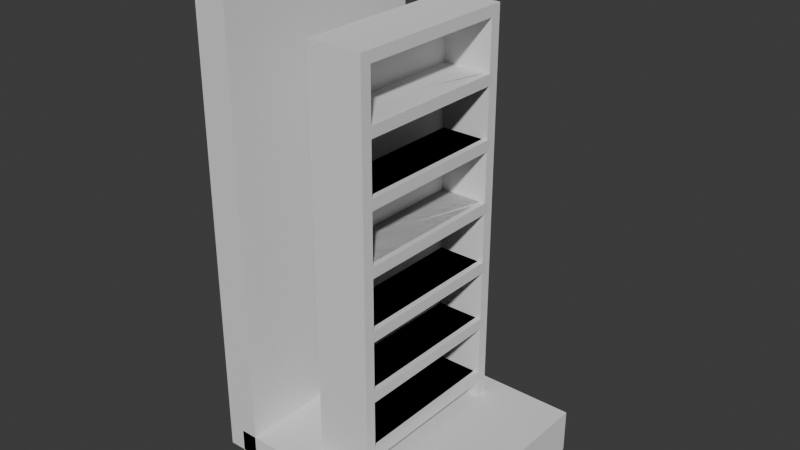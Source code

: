 # Source: shelf_1.blend  (saved by Blender 4.5.90; exported with 4.5.12 LTS)
import bpy
from mathutils import Matrix  # noqa: F401  (used for matrix-valued properties, if any)

bpy.ops.wm.read_factory_settings(use_empty=True)
scene = bpy.context.scene
scene.name = 'Scene'

# ---- collections
col_collection = bpy.data.collections.new('Collection'); scene.collection.children.link(col_collection)
col_helper = bpy.data.collections.new('helper'); scene.collection.children.link(col_helper)

# ---- materials (node trees are filled in below, after node groups)
mat_base_010 = bpy.data.materials.new('base.010')
mat_base_010.alpha_threshold = 0.0
mat_base_010.roughness = 0.5
mat_base_010.line_color = (0.0, 0.0, 0.0, 1.0)
mat_base = bpy.data.materials.new('base')
mat_base.alpha_threshold = 0.0
mat_base.roughness = 0.5
mat_base.line_color = (0.0, 0.0, 0.0, 1.0)
mat_material_002 = bpy.data.materials.new('Material.002')
mat_material_002.alpha_threshold = 0.0
mat_material_002.roughness = 0.5
mat_material_002.line_color = (0.0, 0.0, 0.0, 1.0)

# ---- material node trees
mat_base_010.use_nodes = True; mat_base_010.node_tree.nodes.clear()
_N = mat_base_010.node_tree.nodes; _L = mat_base_010.node_tree.links
n0 = _N.new('ShaderNodeOutputMaterial'); n0.name = 'Material Output'; n0.location = (200, 100)
n1 = _N.new('ShaderNodeBsdfPrincipled'); n1.name = 'Principled BSDF'; n1.location = (-200, 100)
n1.inputs[3].default_value = 1.45
_L.new(n1.outputs[0], n0.inputs[0])
n0.is_active_output = True
mat_base.use_nodes = True; mat_base.node_tree.nodes.clear()
_N = mat_base.node_tree.nodes; _L = mat_base.node_tree.links
n0 = _N.new('ShaderNodeOutputMaterial'); n0.name = 'Material Output'; n0.location = (200, 100)
n1 = _N.new('ShaderNodeBsdfPrincipled'); n1.name = 'Principled BSDF'; n1.location = (-200, 100)
n1.inputs[2].default_value = 1.0
n1.inputs[3].default_value = 1.45
_L.new(n1.outputs[0], n0.inputs[0])
n0.is_active_output = True
mat_material_002.use_nodes = True; mat_material_002.node_tree.nodes.clear()
_N = mat_material_002.node_tree.nodes; _L = mat_material_002.node_tree.links
n0 = _N.new('ShaderNodeOutputMaterial'); n0.name = 'Material Output'; n0.location = (200, 100)
n1 = _N.new('ShaderNodeBsdfPrincipled'); n1.name = 'Principled BSDF'; n1.location = (-200, 100)
n1.inputs[3].default_value = 1.45
_L.new(n1.outputs[0], n0.inputs[0])
n0.is_active_output = True

# ---- world
world_world = bpy.data.worlds.new('World'); scene.world = world_world
world_world.use_nodes = True; world_world.node_tree.nodes.clear()
_N = world_world.node_tree.nodes; _L = world_world.node_tree.links
n0 = _N.new('ShaderNodeOutputWorld'); n0.name = 'World Output'; n0.location = (200, 100)
n1 = _N.new('ShaderNodeBackground'); n1.name = 'Background'; n1.location = (-200, 100)
n1.inputs[0].default_value = (0.05088, 0.05088, 0.05088, 1.0)
_L.new(n1.outputs[0], n0.inputs[0])
n0.is_active_output = True
world_world.color = (0.05088, 0.05088, 0.05088)
world_world.sun_shadow_jitter_overblur = 0.0

# ---- meshes
me_w_rfel_013 = bpy.data.meshes.new('Würfel.013')
me_w_rfel_013.from_pydata([(-1.0, -1.0, -1.0), (-1.0, -1.0, 1.0), (-1.0, 1.0, -1.0), (-1.0, 1.0, 1.0), (1.0, -1.0, -1.0), (1.0, -1.0, 1.0), (1.0, 1.0, -1.0), (1.0, 1.0, 1.0)], [], [(0, 1, 3, 2), (2, 3, 7, 6), (6, 7, 5, 4), (4, 5, 1, 0), (2, 6, 4, 0), (7, 3, 1, 5)])
_uv = me_w_rfel_013.uv_layers.new(name='UV-Map')
_uv.uv.foreach_set('vector', [0.375, 0.0, 0.625, 0.0, 0.625, 0.25, 0.375, 0.25, 0.375, 0.25, 0.625, 0.25, 0.625, 0.5, 0.375, 0.5, 0.375, 0.5, 0.625, 0.5, 0.625, 0.75, 0.375, 0.75, 0.375, 0.75, 0.625, 0.75, 0.625, 1.0, 0.375, 1.0, 0.125, 0.5, 0.375, 0.5, 0.375, 0.75, 0.125, 0.75, 0.625, 0.5, 0.875, 0.5, 0.875, 0.75, 0.625, 0.75])
me_w_rfel_013.materials.append(mat_base_010)
me_w_rfel_013.update()
me_w_rfel = bpy.data.meshes.new('Würfel')
me_w_rfel.from_pydata([(-0.15, -0.05, -1.0), (-0.15, -0.05, 0.8), (-0.15, -5.588e-09, -1.0), (-0.15, -5.588e-09, 0.8), (0.15, -0.05, -1.0), (0.15, -0.05, 0.8), (0.15, -5.588e-09, -1.0), (0.15, -5.588e-09, 0.8), (-0.15, -0.8, -1.0), (-0.15, -0.8, 0.8), (-0.15, -0.75, -1.0), (-0.15, -0.75, 0.8), (0.15, -0.8, -1.0), (0.15, -0.8, 0.8), (0.15, -0.75, -1.0), (0.15, -0.75, 0.8)], [], [(0, 1, 3, 2), (2, 3, 7, 6), (6, 7, 5, 4), (4, 5, 1, 0), (2, 6, 4, 0), (7, 3, 1, 5), (8, 9, 11, 10), (10, 11, 15, 14), (14, 15, 13, 12), (12, 13, 9, 8), (10, 14, 12, 8), (15, 11, 9, 13)])
_uv = me_w_rfel.uv_layers.new(name='UV-Map')
_uv.uv.foreach_set('vector', [0.375, 0.0, 0.625, 0.0, 0.625, 0.25, 0.375, 0.25, 0.375, 0.25, 0.625, 0.25, 0.625, 0.5, 0.375, 0.5, 0.375, 0.5, 0.625, 0.5, 0.625, 0.75, 0.375, 0.75, 0.375, 0.75, 0.625, 0.75, 0.625, 1.0, 0.375, 1.0, 0.125, 0.5, 0.375, 0.5, 0.375, 0.75, 0.125, 0.75, 0.625, 0.5, 0.875, 0.5, 0.875, 0.75, 0.625, 0.75, 0.375, 0.0, 0.625, 0.0, 0.625, 0.25, 0.375, 0.25, 0.375, 0.25, 0.625, 0.25, 0.625, 0.5, 0.375, 0.5, 0.375, 0.5, 0.625, 0.5, 0.625, 0.75, 0.375, 0.75, 0.375, 0.75, 0.625, 0.75, 0.625, 1.0, 0.375, 1.0, 0.125, 0.5, 0.375, 0.5, 0.375, 0.75, 0.125, 0.75, 0.625, 0.5, 0.875, 0.5, 0.875, 0.75, 0.625, 0.75])
me_w_rfel.materials.append(mat_base)
me_w_rfel.update()
me_w_rfel_002 = bpy.data.meshes.new('Würfel.002')
me_w_rfel_002.from_pydata([(-0.15, -0.375, -0.025), (-0.15, -0.375, 0.025), (-0.15, 0.375, -0.025), (-0.15, 0.375, 0.025), (0.15, -0.375, -0.025), (0.15, -0.375, 0.025), (0.15, 0.375, -0.025), (0.15, 0.375, 0.025)], [], [(0, 1, 3, 2), (2, 3, 7, 6), (6, 7, 5, 4), (4, 5, 1, 0), (2, 6, 4, 0), (7, 3, 1, 5)])
_uv = me_w_rfel_002.uv_layers.new(name='UV-Map')
_uv.uv.foreach_set('vector', [0.375, 0.0, 0.625, 0.0, 0.625, 0.25, 0.375, 0.25, 0.375, 0.25, 0.625, 0.25, 0.625, 0.5, 0.375, 0.5, 0.375, 0.5, 0.625, 0.5, 0.625, 0.75, 0.375, 0.75, 0.375, 0.75, 0.625, 0.75, 0.625, 1.0, 0.375, 1.0, 0.125, 0.5, 0.375, 0.5, 0.375, 0.75, 0.125, 0.75, 0.625, 0.5, 0.875, 0.5, 0.875, 0.75, 0.625, 0.75])
me_w_rfel_002.materials.append(mat_base)
me_w_rfel_002.update()
me_w_rfel_004 = bpy.data.meshes.new('Würfel.004')
me_w_rfel_004.from_pydata([(-0.005, -0.375, -0.85), (-0.005, -0.375, 0.9), (-0.005, 0.375, -0.85), (-0.005, 0.375, 0.9), (0.005, -0.375, -0.85), (0.005, -0.375, 0.9), (0.005, 0.375, -0.85), (0.005, 0.375, 0.9)], [], [(0, 1, 3, 2), (2, 3, 7, 6), (6, 7, 5, 4), (4, 5, 1, 0), (2, 6, 4, 0), (7, 3, 1, 5)])
_uv = me_w_rfel_004.uv_layers.new(name='UV-Map')
_uv.uv.foreach_set('vector', [0.375, 0.0, 0.625, 0.0, 0.625, 0.25, 0.375, 0.25, 0.375, 0.25, 0.625, 0.25, 0.625, 0.5, 0.375, 0.5, 0.375, 0.5, 0.625, 0.5, 0.625, 0.75, 0.375, 0.75, 0.375, 0.75, 0.625, 0.75, 0.625, 1.0, 0.375, 1.0, 0.125, 0.5, 0.375, 0.5, 0.375, 0.75, 0.125, 0.75, 0.625, 0.5, 0.875, 0.5, 0.875, 0.75, 0.625, 0.75])
me_w_rfel_004.materials.append(mat_base)
me_w_rfel_004.update()
me_w_rfel_012 = bpy.data.meshes.new('Würfel.012')
me_w_rfel_012.from_pydata([(-0.125, -0.375, -0.025), (-0.125, -0.375, 0.025), (-0.125, 0.375, -0.025), (-0.125, 0.375, 0.025), (0.125, -0.375, -0.025), (0.125, -0.375, 0.025), (0.125, 0.375, -0.025), (0.125, 0.375, 0.025)], [], [(0, 1, 3, 2), (2, 3, 7, 6), (6, 7, 5, 4), (4, 5, 1, 0), (2, 6, 4, 0), (7, 3, 1, 5)])
_uv = me_w_rfel_012.uv_layers.new(name='UV-Map')
_uv.uv.foreach_set('vector', [0.375, 0.0, 0.625, 0.0, 0.625, 0.25, 0.375, 0.25, 0.375, 0.25, 0.625, 0.25, 0.625, 0.5, 0.375, 0.5, 0.375, 0.5, 0.625, 0.5, 0.625, 0.75, 0.375, 0.75, 0.375, 0.75, 0.625, 0.75, 0.625, 1.0, 0.375, 1.0, 0.125, 0.5, 0.375, 0.5, 0.375, 0.75, 0.125, 0.75, 0.625, 0.5, 0.875, 0.5, 0.875, 0.75, 0.625, 0.75])
me_w_rfel_012.materials.append(mat_base)
me_w_rfel_012.update()
me_w_rfel_006 = bpy.data.meshes.new('Würfel.006')
me_w_rfel_006.from_pydata([(0.5, 0.5, -0.2), (0.5, 0.5, 0.0), (0.5, -0.5, -0.2), (0.5, -0.5, 0.0), (-0.5, 0.5, -0.2), (-0.5, 0.5, 0.0), (-0.5, -0.5, -0.2), (-0.5, -0.5, 0.0)], [], [(0, 1, 3, 2), (2, 3, 7, 6), (6, 7, 5, 4), (4, 5, 1, 0), (2, 6, 4, 0), (7, 3, 1, 5)])
_uv = me_w_rfel_006.uv_layers.new(name='UV-Map')
_uv.uv.foreach_set('vector', [0.375, 0.0, 0.625, 0.0, 0.625, 0.25, 0.375, 0.25, 0.375, 0.25, 0.625, 0.25, 0.625, 0.5, 0.375, 0.5, 0.375, 0.5, 0.625, 0.5, 0.625, 0.75, 0.375, 0.75, 0.375, 0.75, 0.625, 0.75, 0.625, 1.0, 0.375, 1.0, 0.125, 0.5, 0.375, 0.5, 0.375, 0.75, 0.125, 0.75, 0.625, 0.5, 0.875, 0.5, 0.875, 0.75, 0.625, 0.75])
me_w_rfel_006.update()
me_cube_002 = bpy.data.meshes.new('Cube.002')
me_cube_002.from_pydata([(-0.425, -0.5, 2.1), (-0.425, -0.5, -0.1), (-0.575, -0.5, 2.1), (-0.575, -0.5, -0.1), (-0.425, 0.5, 2.1), (-0.425, 0.5, -0.1), (-0.575, 0.5, 2.1), (-0.575, 0.5, -0.1)], [], [(0, 4, 6, 2), (3, 2, 6, 7), (7, 6, 4, 5), (5, 1, 3, 7), (1, 0, 2, 3), (5, 4, 0, 1)])
_uv = me_cube_002.uv_layers.new(name='UVMap')
_uv.uv.foreach_set('vector', [1.0, 2.513e-09, 1.0, 0.4082, 0.9388, 0.4082, 0.9388, -2.11e-09, 0.0, 0.8163, 0.0, 0.0, 0.4082, 0.0, 0.4082, 0.8163, 0.8163, 0.8163, 0.8163, 0.0, 0.8776, 0.0, 0.8776, 0.8163, 1.0, 0.4082, 1.0, 0.8163, 0.9388, 0.8163, 0.9388, 0.4082, 0.8776, 0.8163, 0.8776, 0.0, 0.9388, 0.0, 0.9388, 0.8163, 0.4082, 0.8163, 0.4082, 0.0, 0.8163, 0.0, 0.8163, 0.8163])
_ca = me_cube_002.color_attributes.new('Eigenschaft', 'BYTE_COLOR', 'CORNER')
_ca.data.foreach_set('color', [1.0, 1.0, 1.0, 1.0, 1.0, 1.0, 1.0, 1.0, 1.0, 1.0, 1.0, 1.0, 1.0, 1.0, 1.0, 1.0, 1.0, 1.0, 1.0, 1.0, 1.0, 1.0, 1.0, 1.0, 1.0, 1.0, 1.0, 1.0, 1.0, 1.0, 1.0, 1.0, 1.0, 1.0, 1.0, 1.0, 1.0, 1.0, 1.0, 1.0, 1.0, 1.0, 1.0, 1.0, 1.0, 1.0, 1.0, 1.0, 1.0, 1.0, 1.0, 1.0, 1.0, 1.0, 1.0, 1.0, 1.0, 1.0, 1.0, 1.0, 1.0, 1.0, 1.0, 1.0, 1.0, 1.0, 1.0, 1.0, 1.0, 1.0, 1.0, 1.0, 1.0, 1.0, 1.0, 1.0, 1.0, 1.0, 1.0, 1.0, 1.0, 1.0, 1.0, 1.0, 1.0, 1.0, 1.0, 1.0, 1.0, 1.0, 1.0, 1.0, 1.0, 1.0, 1.0, 1.0])
me_cube_002.materials.append(mat_material_002)
me_cube_002.use_mirror_vertex_groups = False
me_cube_002.update()

# ---- objects
ob_bottom_tmp = bpy.data.objects.new('bottom_tmp', me_w_rfel_013)
ob_empty = bpy.data.objects.new('empty', None)
ob_frame = bpy.data.objects.new('frame', me_w_rfel)
ob_top = bpy.data.objects.new('top', me_w_rfel_002)
ob_back = bpy.data.objects.new('back', me_w_rfel_004)
ob_bottom = bpy.data.objects.new('bottom', me_w_rfel_012)
ob_ground = bpy.data.objects.new('ground', me_w_rfel_006)
ob_default_large_l_l = bpy.data.objects.new('default_large_l_l', me_cube_002)
ob_leer = bpy.data.objects.new('Leer', None)

# ---- transforms, parenting, visibility, modifiers, constraints
ob_bottom_tmp.location = (0.0, 0.0, 0.1)
ob_bottom_tmp.scale = (0.125, 0.375, 0.025)
_m = ob_bottom_tmp.modifiers.new('Array', 'ARRAY')
_m.count = 6
_m.relative_offset_displace = (-5.96e-08, 0.0, 5.6)
ob_empty.location = (0.0, 0.0, 0.0)
ob_empty.rotation_euler = (0.0, 0.0, 3.142)
ob_frame.parent = ob_empty
ob_frame.location = (0.0, 0.4, 1.0)
ob_frame.scale = (0.8333, 1.0, 1.0)
ob_top.parent = ob_empty
ob_top.location = (0.0, 0.0, 1.775)
ob_top.scale = (0.8333, 0.9333, 1.0)
ob_back.parent = ob_empty
ob_back.location = (0.1, 0.0, 0.85)
ob_back.scale = (1.0, 0.9333, 1.0)
ob_bottom.parent = ob_empty
ob_bottom.matrix_parent_inverse = Matrix(((-1.0, -8.742e-08, 0.0, -0.0), (8.742e-08, -1.0, -0.0, 0.0), (0.0, -0.0, 1.0, -0.0), (-0.0, 0.0, -0.0, 1.0)))
ob_bottom.location = (0.0, 0.0, 0.1)
ob_bottom.scale = (0.8, 0.9333, 1.0)
_m = ob_bottom.modifiers.new('Array', 'ARRAY')
_m.count = 6
_m.relative_offset_displace = (-5.96e-08, 0.0, 5.6)
ob_ground.parent = ob_leer
ob_ground.location = (0.0, 0.0, 0.0)
ob_default_large_l_l.parent = ob_leer
ob_default_large_l_l.location = (0.0, 0.0, 0.0)
ob_default_large_l_l.lock_rotations_4d = False
ob_default_large_l_l.empty_display_type = 'ARROWS'
ob_default_large_l_l.lineart.crease_threshold = 0.0
ob_leer.location = (0.0, 0.0, 0.0)

# ---- collection membership
scene.collection.objects.link(ob_bottom_tmp)
col_collection.objects.link(ob_empty)
col_collection.objects.link(ob_frame)
col_collection.objects.link(ob_top)
col_collection.objects.link(ob_back)
col_collection.objects.link(ob_bottom)
col_helper.objects.link(ob_ground)
col_helper.objects.link(ob_default_large_l_l)
col_helper.objects.link(ob_leer)

# ---- scene / render settings (as saved in the file)
scene.frame_start = 1; scene.frame_end = 250; scene.frame_set(2)
scene.render.engine = 'BLENDER_EEVEE_NEXT'
bpy.context.view_layer.update()

# ---- added for rendering (the .blend has no active camera and no usable light): camera, sun
cam_auto = bpy.data.cameras.new('AutoCamera')
cam_auto.lens = 50.0
cam_auto.sensor_width = 36.0
cam_auto.clip_end = 1000.0
ob_auto_camera = bpy.data.objects.new('AutoCamera', cam_auto)
scene.collection.objects.link(ob_auto_camera)
ob_auto_camera.location = (2.48713, -3.02956, 2.9697)
ob_auto_camera.rotation_euler = (1.09748, -7.21219e-08, 0.694738)
scene.camera = ob_auto_camera
light_auto_sun = bpy.data.lights.new('AutoSun', 'SUN')
light_auto_sun.energy = 3.0
light_auto_sun.angle = 0.0523599
ob_auto_sun = bpy.data.objects.new('AutoSun', light_auto_sun)
scene.collection.objects.link(ob_auto_sun)
ob_auto_sun.rotation_euler = (0.872665, 0.174533, 0.523599)
bpy.context.view_layer.update()
